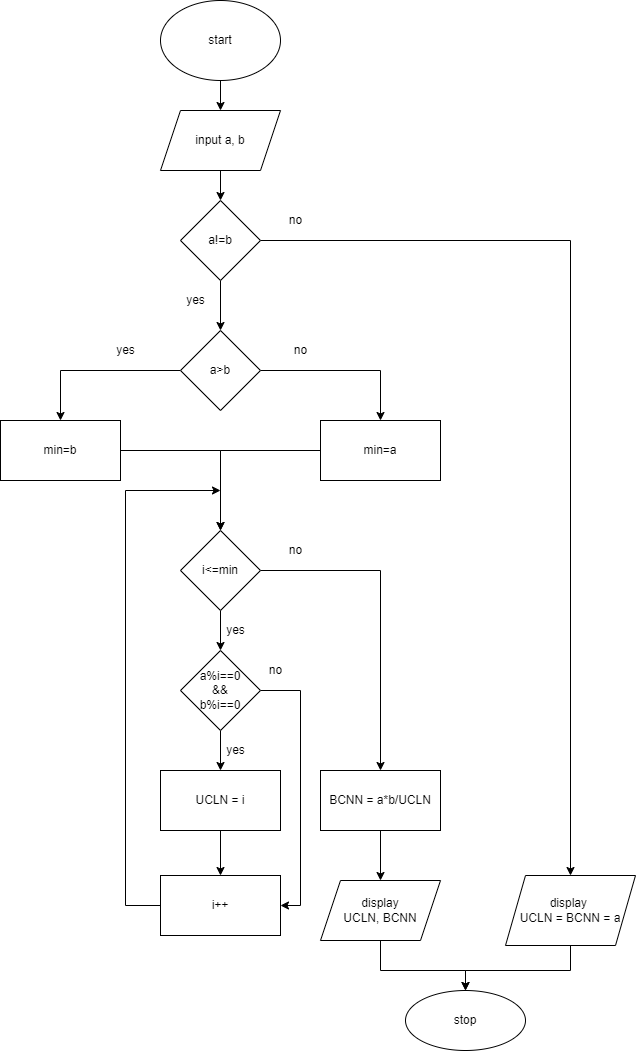

The diagram above was exported from draw.io. Its source (the exported page's mxGraphModel, read from the mxfile embedded in the PNG):
<mxGraphModel dx="868" dy="545" grid="1" gridSize="10" guides="1" tooltips="1" connect="1" arrows="1" fold="1" page="1" pageScale="1" pageWidth="850" pageHeight="1100" math="0" shadow="0">
  <root>
    <mxCell id="0" />
    <mxCell id="1" parent="0" />
    <mxCell id="x4fgFVy3SbXDcq2vgE4s-3" value="" style="edgeStyle=orthogonalEdgeStyle;rounded=0;orthogonalLoop=1;jettySize=auto;html=1;" edge="1" parent="1" target="x4fgFVy3SbXDcq2vgE4s-2">
      <mxGeometry relative="1" as="geometry">
        <mxPoint x="335" y="110" as="sourcePoint" />
      </mxGeometry>
    </mxCell>
    <mxCell id="x4fgFVy3SbXDcq2vgE4s-1" value="start" style="ellipse;whiteSpace=wrap;html=1;" vertex="1" parent="1">
      <mxGeometry x="275" y="40" width="120" height="80" as="geometry" />
    </mxCell>
    <mxCell id="x4fgFVy3SbXDcq2vgE4s-108" value="" style="edgeStyle=orthogonalEdgeStyle;rounded=0;orthogonalLoop=1;jettySize=auto;html=1;" edge="1" parent="1" source="x4fgFVy3SbXDcq2vgE4s-2" target="x4fgFVy3SbXDcq2vgE4s-107">
      <mxGeometry relative="1" as="geometry" />
    </mxCell>
    <mxCell id="x4fgFVy3SbXDcq2vgE4s-2" value="input a, b" style="shape=parallelogram;perimeter=parallelogramPerimeter;whiteSpace=wrap;html=1;fixedSize=1;" vertex="1" parent="1">
      <mxGeometry x="275" y="150" width="120" height="60" as="geometry" />
    </mxCell>
    <mxCell id="x4fgFVy3SbXDcq2vgE4s-82" value="" style="edgeStyle=orthogonalEdgeStyle;rounded=0;orthogonalLoop=1;jettySize=auto;html=1;" edge="1" parent="1" source="x4fgFVy3SbXDcq2vgE4s-77" target="x4fgFVy3SbXDcq2vgE4s-81">
      <mxGeometry relative="1" as="geometry" />
    </mxCell>
    <mxCell id="x4fgFVy3SbXDcq2vgE4s-84" value="" style="edgeStyle=orthogonalEdgeStyle;rounded=0;orthogonalLoop=1;jettySize=auto;html=1;" edge="1" parent="1" source="x4fgFVy3SbXDcq2vgE4s-77" target="x4fgFVy3SbXDcq2vgE4s-83">
      <mxGeometry relative="1" as="geometry" />
    </mxCell>
    <mxCell id="x4fgFVy3SbXDcq2vgE4s-77" value="a&amp;gt;b" style="rhombus;whiteSpace=wrap;html=1;" vertex="1" parent="1">
      <mxGeometry x="295" y="370" width="80" height="80" as="geometry" />
    </mxCell>
    <mxCell id="x4fgFVy3SbXDcq2vgE4s-87" value="" style="edgeStyle=orthogonalEdgeStyle;rounded=0;orthogonalLoop=1;jettySize=auto;html=1;" edge="1" parent="1" source="x4fgFVy3SbXDcq2vgE4s-81">
      <mxGeometry relative="1" as="geometry">
        <mxPoint x="335" y="570" as="targetPoint" />
      </mxGeometry>
    </mxCell>
    <mxCell id="x4fgFVy3SbXDcq2vgE4s-81" value="min=b" style="whiteSpace=wrap;html=1;" vertex="1" parent="1">
      <mxGeometry x="115" y="460" width="120" height="60" as="geometry" />
    </mxCell>
    <mxCell id="x4fgFVy3SbXDcq2vgE4s-88" style="edgeStyle=orthogonalEdgeStyle;rounded=0;orthogonalLoop=1;jettySize=auto;html=1;entryX=0.5;entryY=0;entryDx=0;entryDy=0;" edge="1" parent="1" source="x4fgFVy3SbXDcq2vgE4s-83">
      <mxGeometry relative="1" as="geometry">
        <mxPoint x="335" y="570" as="targetPoint" />
      </mxGeometry>
    </mxCell>
    <mxCell id="x4fgFVy3SbXDcq2vgE4s-83" value="min=a" style="whiteSpace=wrap;html=1;" vertex="1" parent="1">
      <mxGeometry x="435" y="460" width="120" height="60" as="geometry" />
    </mxCell>
    <mxCell id="x4fgFVy3SbXDcq2vgE4s-91" value="" style="edgeStyle=orthogonalEdgeStyle;rounded=0;orthogonalLoop=1;jettySize=auto;html=1;" edge="1" parent="1" source="x4fgFVy3SbXDcq2vgE4s-89" target="x4fgFVy3SbXDcq2vgE4s-90">
      <mxGeometry relative="1" as="geometry" />
    </mxCell>
    <mxCell id="x4fgFVy3SbXDcq2vgE4s-131" value="" style="edgeStyle=orthogonalEdgeStyle;rounded=0;orthogonalLoop=1;jettySize=auto;html=1;" edge="1" parent="1" source="x4fgFVy3SbXDcq2vgE4s-89" target="x4fgFVy3SbXDcq2vgE4s-130">
      <mxGeometry relative="1" as="geometry" />
    </mxCell>
    <mxCell id="x4fgFVy3SbXDcq2vgE4s-89" value="i&amp;lt;=min" style="rhombus;whiteSpace=wrap;html=1;" vertex="1" parent="1">
      <mxGeometry x="295" y="570" width="80" height="80" as="geometry" />
    </mxCell>
    <mxCell id="x4fgFVy3SbXDcq2vgE4s-98" value="" style="edgeStyle=orthogonalEdgeStyle;rounded=0;orthogonalLoop=1;jettySize=auto;html=1;" edge="1" parent="1" source="x4fgFVy3SbXDcq2vgE4s-90" target="x4fgFVy3SbXDcq2vgE4s-97">
      <mxGeometry relative="1" as="geometry" />
    </mxCell>
    <mxCell id="x4fgFVy3SbXDcq2vgE4s-129" style="edgeStyle=orthogonalEdgeStyle;rounded=0;orthogonalLoop=1;jettySize=auto;html=1;entryX=1;entryY=0.5;entryDx=0;entryDy=0;" edge="1" parent="1" source="x4fgFVy3SbXDcq2vgE4s-90" target="x4fgFVy3SbXDcq2vgE4s-126">
      <mxGeometry relative="1" as="geometry">
        <Array as="points">
          <mxPoint x="415" y="730" />
          <mxPoint x="415" y="945" />
        </Array>
      </mxGeometry>
    </mxCell>
    <mxCell id="x4fgFVy3SbXDcq2vgE4s-90" value="a%i==0&lt;br&gt;&amp;amp;&amp;amp;&lt;br&gt;b%i==0" style="rhombus;whiteSpace=wrap;html=1;" vertex="1" parent="1">
      <mxGeometry x="295" y="690" width="80" height="80" as="geometry" />
    </mxCell>
    <mxCell id="x4fgFVy3SbXDcq2vgE4s-127" value="" style="edgeStyle=orthogonalEdgeStyle;rounded=0;orthogonalLoop=1;jettySize=auto;html=1;" edge="1" parent="1" source="x4fgFVy3SbXDcq2vgE4s-97" target="x4fgFVy3SbXDcq2vgE4s-126">
      <mxGeometry relative="1" as="geometry" />
    </mxCell>
    <mxCell id="x4fgFVy3SbXDcq2vgE4s-97" value="UCLN = i" style="whiteSpace=wrap;html=1;" vertex="1" parent="1">
      <mxGeometry x="275" y="810" width="120" height="60" as="geometry" />
    </mxCell>
    <mxCell id="x4fgFVy3SbXDcq2vgE4s-104" value="yes" style="text;html=1;align=center;verticalAlign=middle;resizable=0;points=[];autosize=1;strokeColor=none;fillColor=none;" vertex="1" parent="1">
      <mxGeometry x="220" y="375" width="40" height="30" as="geometry" />
    </mxCell>
    <mxCell id="x4fgFVy3SbXDcq2vgE4s-105" value="no" style="text;html=1;align=center;verticalAlign=middle;resizable=0;points=[];autosize=1;strokeColor=none;fillColor=none;" vertex="1" parent="1">
      <mxGeometry x="395" y="375" width="40" height="30" as="geometry" />
    </mxCell>
    <mxCell id="x4fgFVy3SbXDcq2vgE4s-110" value="" style="edgeStyle=orthogonalEdgeStyle;rounded=0;orthogonalLoop=1;jettySize=auto;html=1;" edge="1" parent="1" source="x4fgFVy3SbXDcq2vgE4s-107" target="x4fgFVy3SbXDcq2vgE4s-77">
      <mxGeometry relative="1" as="geometry" />
    </mxCell>
    <mxCell id="x4fgFVy3SbXDcq2vgE4s-116" value="" style="edgeStyle=orthogonalEdgeStyle;rounded=0;orthogonalLoop=1;jettySize=auto;html=1;" edge="1" parent="1" source="x4fgFVy3SbXDcq2vgE4s-107" target="x4fgFVy3SbXDcq2vgE4s-115">
      <mxGeometry relative="1" as="geometry" />
    </mxCell>
    <mxCell id="x4fgFVy3SbXDcq2vgE4s-107" value="a!=b" style="rhombus;whiteSpace=wrap;html=1;" vertex="1" parent="1">
      <mxGeometry x="295" y="240" width="80" height="80" as="geometry" />
    </mxCell>
    <mxCell id="x4fgFVy3SbXDcq2vgE4s-111" value="yes" style="text;html=1;align=center;verticalAlign=middle;resizable=0;points=[];autosize=1;strokeColor=none;fillColor=none;" vertex="1" parent="1">
      <mxGeometry x="290" y="325" width="40" height="30" as="geometry" />
    </mxCell>
    <mxCell id="x4fgFVy3SbXDcq2vgE4s-118" value="" style="edgeStyle=orthogonalEdgeStyle;rounded=0;orthogonalLoop=1;jettySize=auto;html=1;" edge="1" parent="1" target="x4fgFVy3SbXDcq2vgE4s-117">
      <mxGeometry relative="1" as="geometry">
        <mxPoint x="495" y="980" as="sourcePoint" />
        <Array as="points">
          <mxPoint x="495" y="1010" />
          <mxPoint x="580" y="1010" />
        </Array>
      </mxGeometry>
    </mxCell>
    <mxCell id="x4fgFVy3SbXDcq2vgE4s-119" style="edgeStyle=orthogonalEdgeStyle;rounded=0;orthogonalLoop=1;jettySize=auto;html=1;entryX=0.5;entryY=0;entryDx=0;entryDy=0;" edge="1" parent="1" source="x4fgFVy3SbXDcq2vgE4s-115" target="x4fgFVy3SbXDcq2vgE4s-117">
      <mxGeometry relative="1" as="geometry">
        <Array as="points">
          <mxPoint x="685" y="1010" />
          <mxPoint x="580" y="1010" />
        </Array>
      </mxGeometry>
    </mxCell>
    <mxCell id="x4fgFVy3SbXDcq2vgE4s-115" value="display&amp;nbsp;&lt;br&gt;UCLN = BCNN = a" style="shape=parallelogram;perimeter=parallelogramPerimeter;whiteSpace=wrap;html=1;fixedSize=1;" vertex="1" parent="1">
      <mxGeometry x="620" y="915" width="130" height="70" as="geometry" />
    </mxCell>
    <mxCell id="x4fgFVy3SbXDcq2vgE4s-117" value="stop" style="ellipse;whiteSpace=wrap;html=1;" vertex="1" parent="1">
      <mxGeometry x="520" y="1030" width="120" height="60" as="geometry" />
    </mxCell>
    <mxCell id="x4fgFVy3SbXDcq2vgE4s-121" value="yes" style="text;html=1;align=center;verticalAlign=middle;resizable=0;points=[];autosize=1;strokeColor=none;fillColor=none;" vertex="1" parent="1">
      <mxGeometry x="330" y="775" width="40" height="30" as="geometry" />
    </mxCell>
    <mxCell id="x4fgFVy3SbXDcq2vgE4s-124" value="no" style="text;html=1;align=center;verticalAlign=middle;resizable=0;points=[];autosize=1;strokeColor=none;fillColor=none;" vertex="1" parent="1">
      <mxGeometry x="390" y="245" width="40" height="30" as="geometry" />
    </mxCell>
    <mxCell id="x4fgFVy3SbXDcq2vgE4s-128" style="edgeStyle=orthogonalEdgeStyle;rounded=0;orthogonalLoop=1;jettySize=auto;html=1;" edge="1" parent="1" source="x4fgFVy3SbXDcq2vgE4s-126">
      <mxGeometry relative="1" as="geometry">
        <mxPoint x="335" y="530" as="targetPoint" />
        <Array as="points">
          <mxPoint x="240" y="945" />
          <mxPoint x="240" y="530" />
        </Array>
      </mxGeometry>
    </mxCell>
    <mxCell id="x4fgFVy3SbXDcq2vgE4s-126" value="i++" style="whiteSpace=wrap;html=1;" vertex="1" parent="1">
      <mxGeometry x="275" y="915" width="120" height="60" as="geometry" />
    </mxCell>
    <mxCell id="x4fgFVy3SbXDcq2vgE4s-133" value="" style="edgeStyle=orthogonalEdgeStyle;rounded=0;orthogonalLoop=1;jettySize=auto;html=1;" edge="1" parent="1" source="x4fgFVy3SbXDcq2vgE4s-130" target="x4fgFVy3SbXDcq2vgE4s-132">
      <mxGeometry relative="1" as="geometry" />
    </mxCell>
    <mxCell id="x4fgFVy3SbXDcq2vgE4s-130" value="BCNN = a*b/UCLN" style="whiteSpace=wrap;html=1;" vertex="1" parent="1">
      <mxGeometry x="435" y="810" width="120" height="60" as="geometry" />
    </mxCell>
    <mxCell id="x4fgFVy3SbXDcq2vgE4s-132" value="display&lt;br&gt;UCLN, BCNN" style="shape=parallelogram;perimeter=parallelogramPerimeter;whiteSpace=wrap;html=1;fixedSize=1;" vertex="1" parent="1">
      <mxGeometry x="435" y="920" width="120" height="60" as="geometry" />
    </mxCell>
    <mxCell id="x4fgFVy3SbXDcq2vgE4s-134" value="yes" style="text;html=1;align=center;verticalAlign=middle;resizable=0;points=[];autosize=1;strokeColor=none;fillColor=none;" vertex="1" parent="1">
      <mxGeometry x="330" y="655" width="40" height="30" as="geometry" />
    </mxCell>
    <mxCell id="x4fgFVy3SbXDcq2vgE4s-135" value="no" style="text;html=1;align=center;verticalAlign=middle;resizable=0;points=[];autosize=1;strokeColor=none;fillColor=none;" vertex="1" parent="1">
      <mxGeometry x="370" y="695" width="40" height="30" as="geometry" />
    </mxCell>
    <mxCell id="x4fgFVy3SbXDcq2vgE4s-136" value="no" style="text;html=1;align=center;verticalAlign=middle;resizable=0;points=[];autosize=1;strokeColor=none;fillColor=none;" vertex="1" parent="1">
      <mxGeometry x="390" y="575" width="40" height="30" as="geometry" />
    </mxCell>
  </root>
</mxGraphModel>